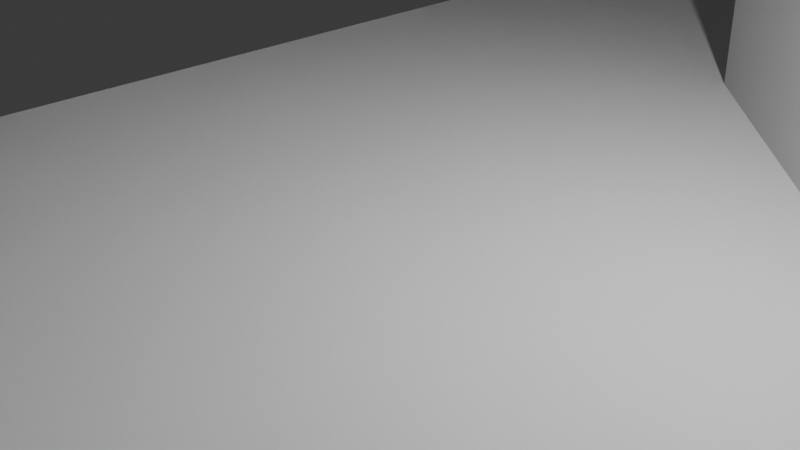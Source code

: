 # Source: A_Woman_Scorned_mesh.blend  (saved by Blender 5.1.30; exported with 4.5.12 LTS)
import bpy
from mathutils import Matrix  # noqa: F401  (used for matrix-valued properties, if any)

bpy.ops.wm.read_factory_settings(use_empty=True)
scene = bpy.context.scene
scene.name = 'Scene'

# ---- collections
col_collection = bpy.data.collections.new('Collection'); scene.collection.children.link(col_collection)

# ---- world
world_world = bpy.data.worlds.new('World'); scene.world = world_world
world_world.use_nodes = True; world_world.node_tree.nodes.clear()
_N = world_world.node_tree.nodes; _L = world_world.node_tree.links
n0 = _N.new('ShaderNodeOutputWorld'); n0.name = 'World Output'; n0.location = (200, 100)
n1 = _N.new('ShaderNodeBackground'); n1.name = 'Background'; n1.location = (-200, 100)
n1.inputs[0].default_value = (0.05088, 0.05088, 0.05088, 1.0)
_L.new(n1.outputs[0], n0.inputs[0])
n0.is_active_output = True
world_world.color = (0.05088, 0.05088, 0.05088)
world_world.sun_shadow_jitter_overblur = 0.0

# ---- cameras
cam_camera = bpy.data.cameras.new('Camera')
cam_camera.clip_end = 100.0
cam_camera.ortho_scale = 7.314

# ---- lights
light_light = bpy.data.lights.new('Light', 'POINT')
light_light.energy = 1000.0
light_light.shadow_soft_size = 0.1

# ---- meshes
me_circle = bpy.data.meshes.new('Circle')
me_circle.from_pydata([(0.0, 1.0, 0.0), (-0.1951, 0.9808, 0.0), (-0.3827, 0.9239, 0.0), (-0.5556, 0.8315, 0.0), (-0.7071, 0.7071, 0.0), (-0.8315, 0.5556, 0.0), (-0.9239, 0.3827, 0.0), (-0.9808, 0.1951, 0.0), (-1.0, 0.0, 0.0), (-0.9808, -0.1951, 0.0), (-0.9239, -0.3827, 0.0), (-0.8315, -0.5556, 0.0), (-0.7071, -0.7071, 0.0), (-0.5556, -0.8315, 0.0), (-0.3827, -0.9239, 0.0), (-0.1951, -0.9808, 0.0), (0.0, -1.0, 0.0), (0.1951, -0.9808, 0.0), (0.3827, -0.9239, 0.0), (0.5556, -0.8315, 0.0), (0.7071, -0.7071, 0.0), (0.8315, -0.5556, 0.0), (0.9239, -0.3827, 0.0), (0.9808, -0.1951, 0.0), (1.0, 0.0, 0.0), (0.9808, 0.1951, 0.0), (0.9239, 0.3827, 0.0), (0.8315, 0.5556, 0.0), (0.7071, 0.7071, 0.0), (0.5556, 0.8315, 0.0), (0.3827, 0.9239, 0.0), (0.1951, 0.9808, 0.0)], [(1, 0), (2, 1), (3, 2), (4, 3), (5, 4), (6, 5), (7, 6), (8, 7), (9, 8), (10, 9), (11, 10), (12, 11), (13, 12), (14, 13), (15, 14), (16, 15), (17, 16), (18, 17), (19, 18), (20, 19), (21, 20), (22, 21), (23, 22), (24, 23), (25, 24), (26, 25), (27, 26), (28, 27), (29, 28), (30, 29), (31, 30), (0, 31)], [])
_uv = me_circle.uv_layers.new(name='UVMap')
_uv.uv.foreach_set('vector', [])
me_circle.update()
me_plane_001 = bpy.data.meshes.new('Plane.001')
me_plane_001.from_pydata([(-0.3333, -1.0, 0.0), (-0.3333, 1.0, 0.0), (-1.0, -0.3333, 0.0), (-0.3333, 1.667, 0.0), (0.3333, 2.333, 0.0), (-0.3333, 4.333, 0.0), (-1.0, 3.667, 0.0), (1.667, 2.333, 0.0), (3.0, 3.667, 0.0), (2.333, 3.0, 0.0), (3.667, 4.333, 0.0), (2.333, -0.3333, 0.0), (2.333, 0.3333, 0.0), (4.333, 3.667, 0.0), (3.0, 1.0, 0.0), (3.0, 0.3333, 0.0), (3.667, -1.0, 0.0), (4.333, -0.3333, 0.0), (5.667, 1.0, 0.0), (5.0, -1.0, 0.0), (4.333, -1.667, 0.0), (5.667, -1.667, 0.0), (6.333, -1.0, 0.0), (6.333, 0.3333, 0.0), (2.333, 3.0, 6.0), (-0.7778, 1.667, 0.0), (0.7778, -1.0, 0.0), (0.7778, 0.3333, 0.0), (0.5556, 0.3333, 0.0), (0.5556, 2.333, 0.0), (0.5556, 4.333, 0.0), (1.444, 3.667, 0.0), (1.222, 3.667, 0.0), (1.444, 2.333, 0.0), (1.222, -0.3333, 0.0), (1.889, 3.0, 0.0), (3.0, 3.667, 6.0), (3.222, 3.667, 6.0), (2.111, 4.333, 0.0), (3.222, 1.444, 0.0), (3.222, 3.667, 0.0), (4.556, 0.3333, 0.0), (4.556, 1.0, 0.0), (4.556, -0.3333, 0.0), (5.222, -1.0, 0.0), (5.222, 0.3333, 0.0), (1.0, -0.7778, 0.0), (1.0, -0.5556, 0.0), (0.3333, 0.1111, 0.0), (0.5556, 0.1111, 0.0), (0.3333, 0.7778, 0.0), (-1.0, 0.5556, 0.0), (-0.7778, 0.7778, 0.0), (0.5556, 0.7778, 0.0), (0.7778, 0.5556, 0.0), (1.444, 0.5556, 0.0), (0.7778, 1.444, 0.0), (0.7778, 1.222, 0.0), (0.5556, 1.222, 0.0), (1.222, 1.222, 0.0), (1.222, 1.444, 0.0), (1.444, 1.222, 0.0), (-1.0, 1.889, 0.0), (1.667, 2.111, 0.0), (3.667, 1.889, 0.0), (2.333, 1.889, 0.0), (2.333, 2.111, 0.0), (1.889, 1.889, 0.0), (1.889, 2.111, 0.0), (2.556, 2.111, 0.0), (3.222, 1.889, 0.0), (0.3333, 2.556, 0.0), (-0.3333, 2.556, 0.0), (1.667, 2.556, 0.0), (1.667, 2.778, 0.0), (2.333, 2.556, 0.0), (1.444, 2.333, 6.0), (1.444, 2.556, 0.0), (1.889, 2.778, 0.0), (2.556, 2.556, 0.0), (3.222, 2.778, 0.0), (3.444, 2.778, 0.0), (0.3333, 3.444, 0.0), (0.3333, 3.222, 0.0), (-0.3333, 3.444, 0.0), (3.0, 3.222, 0.0), (1.667, 2.333, 6.0), (1.667, 2.111, 6.0), (0.5556, 3.222, 0.0), (3.222, 3.222, 0.0), (3.222, 3.444, 0.0), (3.444, 3.444, 0.0), (1.0, 3.889, 0.0), (1.0, 4.111, 0.0), (-0.7778, 4.111, 0.0), (1.667, 4.111, 0.0), (1.667, 3.889, 0.0), (4.333, 1.222, 0.0), (3.667, 1.444, 0.0), (4.333, 0.1111, 0.0), (4.556, 0.1111, 0.0), (5.222, 0.1111, 0.0), (5.444, 0.1111, 0.0), (5.0, -0.7778, 0.0), (4.556, -0.7778, 0.0), (5.222, -0.7778, 0.0), (5.444, -0.7778, 0.0), (6.542, 5.188, 0.0), (3.889, 3.889, 0.0), (4.111, -1.222, 0.0), (5.889, 0.5556, 0.0), (6.111, 0.5556, 0.0), (-1.612, 5.188, 0.0), (6.542, -2.965, 0.0), (-1.612, -2.965, 0.0), (0.3333, 0.1111, 6.0), (0.5556, 0.3333, 6.0), (0.7778, 0.3333, 6.0), (0.7778, 1.222, 6.0), (0.5556, 1.222, 6.0), (0.5556, 0.1111, 6.0), (0.5556, 0.7778, 6.0), (0.3333, 0.7778, 6.0), (0.7778, 0.5556, 6.0), (1.444, 0.5556, 6.0), (0.7778, 1.444, 6.0), (1.222, 1.222, 6.0), (1.222, 1.444, 6.0), (1.444, 1.222, 6.0), (2.333, 2.111, 6.0), (1.889, 3.0, 6.0), (1.889, 2.778, 6.0), (1.889, 2.111, 6.0), (2.556, 2.111, 6.0), (2.333, 1.889, 6.0), (1.889, 1.889, 6.0), (1.667, 2.556, 6.0), (1.667, 2.778, 6.0), (2.333, 2.556, 6.0), (1.444, 2.556, 6.0), (2.556, 2.556, 6.0), (3.222, 2.778, 6.0), (3.444, 2.778, 6.0), (3.222, 3.444, 6.0), (3.667, 1.889, 6.0), (3.222, 1.889, 6.0), (3.0, 3.222, 6.0), (3.222, 3.222, 6.0), (3.444, 3.444, 6.0), (5.222, 0.3333, 6.0), (4.556, 0.3333, 6.0), (4.333, -0.3333, 6.0), (4.556, -0.3333, 6.0), (4.556, 0.1111, 6.0), (5.0, -1.0, 6.0), (5.222, -1.0, 6.0), (5.222, 0.1111, 6.0), (4.333, 0.1111, 6.0), (5.444, 0.1111, 6.0), (5.0, -0.7778, 6.0), (4.556, -0.7778, 6.0), (5.222, -0.7778, 6.0), (5.444, -0.7778, 6.0), (0.5556, 2.333, 6.0), (0.5556, 3.222, 6.0), (-0.3333, 3.444, 6.0), (0.3333, 3.222, 6.0), (0.3333, 2.333, 6.0), (0.3333, 3.444, 6.0), (-0.3333, 2.556, 6.0), (0.3333, 2.556, 6.0), (-0.3333, -1.0, 7.748), (-0.3333, 1.0, 7.748), (-1.0, -0.3333, 7.748), (-0.3333, 1.667, 7.748), (-0.3333, 4.333, 7.748), (-1.0, 3.667, 7.748), (3.667, 4.333, 7.748), (2.333, -0.3333, 7.748), (2.333, 0.3333, 7.748), (4.333, 3.667, 7.748), (3.0, 1.0, 7.748), (3.0, 0.3333, 7.748), (3.667, -1.0, 7.748), (5.667, 1.0, 7.748), (4.333, -1.667, 7.748), (5.667, -1.667, 7.748), (6.333, -1.0, 7.748), (6.333, 0.3333, 7.748), (-0.7778, 1.667, 7.748), (0.7778, -1.0, 7.748), (0.5556, 4.333, 7.748), (1.444, 3.667, 7.748), (1.222, 3.667, 7.748), (1.222, -0.3333, 7.748), (2.111, 4.333, 7.748), (3.222, 1.444, 7.748), (4.556, 1.0, 7.748), (1.0, -0.7778, 7.748), (1.0, -0.5556, 7.748), (-1.0, 0.5556, 7.748), (-0.7778, 0.7778, 7.748), (-1.0, 1.889, 7.748), (1.0, 3.889, 7.748), (1.0, 4.111, 7.748), (-0.7778, 4.111, 7.748), (1.667, 4.111, 7.748), (1.667, 3.889, 7.748), (4.333, 1.222, 7.748), (3.667, 1.444, 7.748), (3.889, 3.889, 7.748), (4.111, -1.222, 7.748), (5.889, 0.5556, 7.748), (6.111, 0.5556, 7.748)], [], [(59, 60, 127, 126), (85, 89, 147, 146), (79, 75, 138, 140), (74, 73, 136, 137), (33, 7, 86, 76), (90, 40, 37, 143), (103, 19, 154, 159), (28, 27, 117, 116), (61, 59, 126, 128), (49, 28, 116, 120), (48, 49, 120, 115), (124, 123, 54, 55), (60, 56, 125, 127), (56, 57, 118, 125), (27, 54, 123, 117), (53, 50, 122, 121), (122, 50, 48, 115), (66, 69, 133, 129), (35, 78, 131, 130), (78, 74, 137, 131), (24, 9, 35, 130), (75, 9, 24, 138), (65, 66, 129, 134), (7, 63, 87, 86), (68, 67, 135, 132), (44, 105, 161, 155), (19, 44, 155, 154), (102, 101, 156, 158), (41, 100, 153, 150), (152, 43, 104, 160), (101, 45, 149, 156), (17, 43, 152, 151), (105, 106, 162, 161), (100, 99, 157, 153), (159, 160, 104, 103), (151, 157, 99, 17), (162, 106, 102, 158), (91, 90, 143, 148), (57, 58, 119, 118), (128, 124, 55, 61), (58, 53, 121, 119), (73, 77, 139, 136), (77, 33, 76, 139), (63, 68, 132, 87), (140, 133, 69, 79), (80, 141, 147, 89), (70, 145, 144, 64), (8, 85, 146, 36), (80, 81, 142, 141), (91, 148, 142, 81), (40, 8, 36, 37), (196, 145, 70, 39), (88, 83, 166, 164), (83, 82, 168, 166), (82, 84, 165, 168), (164, 163, 29, 88), (71, 4, 167, 170), (170, 169, 72, 71), (165, 84, 72, 169), (4, 29, 163, 167), (114, 113, 107, 112), (6, 94, 205, 176), (187, 22, 21, 186), (31, 96, 207, 192), (179, 12, 11, 178), (22, 187, 188, 23), (92, 32, 193, 203), (51, 52, 201, 200), (46, 26, 190, 198), (52, 1, 172, 201), (47, 46, 198, 199), (96, 95, 206, 207), (34, 47, 199, 194), (190, 26, 0, 171), (181, 14, 15, 182), (25, 62, 202, 189), (179, 182, 15, 12), (39, 14, 181, 196), (97, 42, 197, 208), (93, 92, 203, 204), (175, 5, 30, 191), (108, 13, 180, 210), (10, 108, 210, 177), (94, 5, 175, 205), (194, 178, 11, 34), (20, 109, 211, 185), (109, 16, 183, 211), (95, 38, 195, 206), (110, 111, 213, 212), (172, 1, 3, 174), (0, 2, 173, 171), (111, 23, 188, 213), (30, 93, 204, 191), (18, 110, 212, 184), (176, 202, 62, 6), (197, 42, 18, 184), (32, 31, 192, 193), (38, 10, 177, 195), (97, 208, 180, 13), (3, 25, 189, 174), (186, 21, 20, 185), (98, 209, 183, 16), (51, 200, 173, 2), (144, 209, 98, 64), (134, 135, 67, 65), (150, 149, 45, 41)])
me_plane_001.polygons.foreach_set('material_index', [1, 1, 1, 1, 1, 1, 1, 1, 1, 1, 1, 1, 1, 1, 1, 1, 1, 1, 1, 1, 1, 1, 1, 1, 1, 1, 1, 1, 1, 1, 1, 1, 1, 1, 1, 1, 1, 1, 1, 1, 1, 1, 1, 1, 1, 1, 1, 1, 1, 1, 1, 1, 0, 0, 0, 0, 0, 0, 0, 0, 0, 0, 0, 0, 0, 0, 0, 0, 0, 0, 0, 0, 0, 0, 0, 0, 0, 0, 0, 0, 0, 0, 0, 0, 0, 4, 4, 0, 0, 0, 0, 0, 0, 0, 0, 0, 0, 0, 0, 0, 0, 1, 0, 1, 1, 1])
_uv = me_plane_001.uv_layers.new(name='UVMap')
_uv.uv.foreach_set('vector', [0.2113, -0.3765, 0.7887, -0.3765, 0.7887, 0.2078, 0.2113, 0.2078, 1.655, -0.3765, 2.232, -0.3765, 2.232, 0.2078, 1.655, 0.2078, 0.5, -0.3765, -0.07746, -0.3765, -0.07746, 0.2078, 0.5, 0.2078, 4.253, -0.3765, 3.676, -0.3765, 3.676, 0.2078, 4.253, 0.2078, -2.387, -0.3765, -1.81, -0.3765, -1.81, 0.2078, -2.387, 0.2078, 5.986, -0.3765, 6.563, -0.3765, 6.563, 0.2078, 5.986, 0.2078, -4.986, -0.3765, -5.563, -0.3765, -5.563, 0.2078, -4.986, 0.2078, -4.697, -0.3765, -4.12, -0.3765, -4.12, 0.2078, -4.697, 0.2078, -2.387, -0.3765, -2.965, -0.3765, -2.965, 0.2078, -2.387, 0.2078, -2.676, -0.3765, -2.099, -0.3765, -2.099, 0.2078, -2.676, 0.2078, -5.275, -0.3765, -4.697, -0.3765, -4.697, 0.2078, -5.275, 0.2078, -1.521, 0.2078, -1.521, 0.2078, -1.521, -0.3765, -1.521, -0.3765, 0.7887, -0.3765, 0.7887, -0.3765, 0.7887, 0.2078, 0.7887, 0.2078, 0.7887, -0.3765, 0.2113, -0.3765, 0.2113, 0.2078, 0.7887, 0.2078, -2.099, -0.3765, -1.521, -0.3765, -1.521, 0.2078, -2.099, 0.2078, -4.697, -0.3765, -5.275, -0.3765, -5.275, 0.2078, -4.697, 0.2078, -5.275, 0.2078, -5.275, -0.3765, -5.275, -0.3765, -5.275, 0.2078, -0.07746, -0.3765, 0.5, -0.3765, 0.5, 0.2078, -0.07746, 0.2078, 4.831, -0.3765, 4.253, -0.3765, 4.253, 0.2078, 4.831, 0.2078, -1.232, -0.3765, -1.81, -0.3765, -1.81, 0.2078, -1.232, 0.2078, -0.07746, 0.2078, -0.07746, -0.3765, 4.831, -0.3765, 4.831, 0.2078, -0.07746, -0.3765, -0.07746, -0.3765, -0.07746, 0.2078, -0.07746, 0.2078, 1.944, -0.3765, 2.521, -0.3765, 2.521, 0.2078, 1.944, 0.2078, 3.099, -0.3765, 2.521, -0.3765, 2.521, 0.2078, 3.099, 0.2078, 2.521, -0.3765, 1.944, -0.3765, 1.944, 0.2078, 2.521, 0.2078, -5.563, -0.3765, -4.986, -0.3765, -4.986, 0.2078, -5.563, 0.2078, 6.852, -0.3765, 7.43, -0.3765, 7.43, 0.2078, 6.852, 0.2078, 8.007, -0.3765, 7.43, -0.3765, 7.43, 0.2078, 8.007, 0.2078, -2.099, -0.3765, -2.676, -0.3765, -2.676, 0.2078, -2.099, 0.2078, 5.697, 0.2078, 5.697, -0.3765, 5.697, -0.3765, 5.697, 0.2078, -2.676, -0.3765, -2.099, -0.3765, -2.099, 0.2078, -2.676, 0.2078, 5.12, -0.3765, 5.697, -0.3765, 5.697, 0.2078, 5.12, 0.2078, 7.43, -0.3765, 8.007, -0.3765, 8.007, 0.2078, 7.43, 0.2078, 5.697, -0.3765, 5.12, -0.3765, 5.12, 0.2078, 5.697, 0.2078, -4.986, 0.2078, 5.697, 0.2078, 5.697, -0.3765, -4.986, -0.3765, 5.12, 0.2078, 5.12, 0.2078, 5.12, -0.3765, 5.12, -0.3765, 8.007, 0.2078, 8.007, -0.3765, 8.007, -0.3765, 8.007, 0.2078, 2.81, -0.3765, 2.232, -0.3765, 2.232, 0.2078, 2.81, 0.2078, -4.12, -0.3765, -4.697, -0.3765, -4.697, 0.2078, -4.12, 0.2078, -2.387, 0.2078, -1.521, 0.2078, -1.521, -0.3765, -2.387, -0.3765, -4.697, -0.3765, -4.697, -0.3765, -4.697, 0.2078, -4.697, 0.2078, -1.81, -0.3765, -2.387, -0.3765, -2.387, 0.2078, -1.81, 0.2078, 3.676, -0.3765, 3.099, -0.3765, 3.099, 0.2078, 3.676, 0.2078, -1.81, -0.3765, -1.232, -0.3765, -1.232, 0.2078, -1.81, 0.2078, 0.5, 0.2078, 0.5, 0.2078, 0.5, -0.3765, 0.5, -0.3765, 2.232, -0.3765, 2.232, 0.2078, 2.232, 0.2078, 2.232, -0.3765, 2.232, -0.3765, 2.232, 0.2078, 3.387, 0.2078, 3.387, -0.3765, 1.655, -0.3765, 1.655, -0.3765, 1.655, 0.2078, 1.655, 0.2078, 2.232, -0.3765, 2.81, -0.3765, 2.81, 0.2078, 2.232, 0.2078, 2.81, -0.3765, 2.81, 0.2078, 2.81, 0.2078, 2.81, -0.3765, 2.232, -0.3765, 1.655, -0.3765, 1.655, 0.2078, 2.232, 0.2078, 0.9545, 0.5909, 2.232, 0.2078, 2.232, -0.3765, 0.9545, 0.5909, -1.227, 2.045, -1.409, 2.045, -1.409, 2.045, -1.227, 2.045, -1.409, 2.045, -1.409, 2.227, -1.409, 2.227, -1.409, 2.045, -1.409, 2.227, -1.955, 2.227, -1.955, 2.227, -1.409, 2.227, -1.227, 2.045, -1.227, 1.318, -1.227, 1.318, -1.227, 2.045, -1.409, 1.5, -1.409, 1.318, -1.409, 1.318, -1.409, 1.5, -1.409, 1.5, -1.955, 1.5, -1.955, 1.5, -1.409, 1.5, -1.955, 2.227, -1.955, 2.227, -1.955, 1.5, -1.955, 1.5, -1.409, 1.318, -1.227, 1.318, -1.227, 1.318, -1.409, 1.318, 0.0, 0.0, 1.0, 0.0, 1.0, 1.0, 0.0, 1.0, -2.5, 2.409, -2.318, 2.773, -2.318, 2.773, -2.5, 2.409, 3.5, -1.409, 3.5, -1.409, 2.955, -1.955, 2.955, -1.955, -0.5, 2.409, -0.3182, 2.591, -0.3182, 2.591, -0.5, 2.409, 0.2273, -0.3182, 0.2273, -0.3182, 0.2273, -0.8636, 0.2273, -0.8636, 3.5, -1.409, 3.5, -1.409, 3.5, -0.3182, 3.5, -0.3182, -0.8636, 2.591, -0.6818, 2.409, -0.6818, 2.409, -0.8636, 2.591, -2.5, -0.1364, -2.318, 0.04545, -2.318, 0.04545, -2.5, -0.1364, -0.8636, -1.227, -1.045, -1.409, -1.045, -1.409, -0.8636, -1.227, -2.318, 0.04545, -1.955, 0.2273, -1.955, 0.2273, -2.318, 0.04545, -0.8636, -1.045, -0.8636, -1.227, -0.8636, -1.227, -0.8636, -1.045, -0.3182, 2.591, -0.3182, 2.773, -0.3182, 2.773, -0.3182, 2.591, -0.6818, -0.8636, -0.8636, -1.045, -0.8636, -1.045, -0.6818, -0.8636, -1.045, -1.409, -1.045, -1.409, -1.955, -1.409, -1.955, -1.409, 0.7727, 0.2273, 0.7727, 0.2273, 0.7727, -0.3182, 0.7727, -0.3182, -2.318, 0.7727, -2.5, 0.9545, -2.5, 0.9545, -2.318, 0.7727, 0.2273, -0.3182, 0.7727, -0.3182, 0.7727, -0.3182, 0.2273, -0.3182, 0.9545, 0.5909, 0.7727, 0.2273, 0.7727, 0.2273, 0.9545, 0.5909, 1.864, 0.4091, 2.045, 0.2273, 2.045, 0.2273, 1.864, 0.4091, -0.8636, 2.773, -0.8636, 2.591, -0.8636, 2.591, -0.8636, 2.773, -1.955, 2.955, -1.955, 2.955, -1.227, 2.955, -1.227, 2.955, 1.5, 2.591, 1.864, 2.409, 1.864, 2.409, 1.5, 2.591, 1.318, 2.955, 1.5, 2.591, 1.5, 2.591, 1.318, 2.955, -2.318, 2.773, -1.955, 2.955, -1.955, 2.955, -2.318, 2.773, -0.6818, -0.8636, 0.2273, -0.8636, 0.2273, -0.8636, -0.6818, -0.8636, 1.152, -2.5, 0.8913, -1.978, 0.8913, -1.978, 1.152, -2.5, 0.8913, -1.978, 0.3696, -1.717, 0.3696, -1.717, 0.8913, -1.978, -0.3182, 2.773, 0.04545, 2.955, 0.04545, 2.955, -0.3182, 2.773, 3.136, -0.1364, 3.318, -0.1364, 3.318, -0.1364, 3.136, -0.1364, -1.955, 0.2273, -1.955, 0.2273, -1.955, 0.7727, -1.955, 0.7727, -1.955, -1.409, -2.5, -0.8636, -2.5, -0.8636, -1.955, -1.409, 3.318, -0.1364, 3.5, -0.3182, 3.5, -0.3182, 3.318, -0.1364, -1.227, 2.955, -0.8636, 2.773, -0.8636, 2.773, -1.227, 2.955, 2.955, 0.2273, 3.136, -0.1364, 3.136, -0.1364, 2.955, 0.2273, -2.5, 2.409, -2.5, 0.9545, -2.5, 0.9545, -2.5, 2.409, 2.045, 0.2273, 2.045, 0.2273, 2.955, 0.2273, 2.955, 0.2273, -0.6818, 2.409, -0.5, 2.409, -0.5, 2.409, -0.6818, 2.409, 0.04545, 2.955, 1.318, 2.955, 1.318, 2.955, 0.04545, 2.955, 1.864, 0.4091, 1.864, 0.4091, 1.864, 2.409, 1.864, 2.409, -1.955, 0.7727, -2.318, 0.7727, -2.318, 0.7727, -1.955, 0.7727, 2.955, -1.955, 2.955, -1.955, 1.152, -2.5, 1.152, -2.5, 3.387, -0.3765, 3.387, -0.3765, 0.3696, -1.717, 0.3696, -1.717, -2.5, -0.1364, -2.5, -0.1364, -2.5, -0.8636, -2.5, -0.8636, 3.387, 0.2078, 3.387, -0.3765, 3.387, -0.3765, 3.387, -0.3765, 1.944, 0.2078, 1.944, 0.2078, 1.944, -0.3765, 1.944, -0.3765, -2.099, 0.2078, -2.099, 0.2078, -2.099, -0.3765, -2.099, -0.3765])
me_plane_001.materials.append(None)
me_plane_001.materials.append(None)
me_plane_001.materials.append(None)
me_plane_001.materials.append(None)
me_plane_001.materials.append(None)
me_plane_001.update()

# ---- objects
ob_light = bpy.data.objects.new('Light', light_light)
ob_camera = bpy.data.objects.new('Camera', cam_camera)
ob_circle = bpy.data.objects.new('Circle', me_circle)
ob_plane_001 = bpy.data.objects.new('Plane.001', me_plane_001)

# ---- transforms, parenting, visibility, modifiers, constraints
ob_light.location = (4.076, 1.005, 5.904)
ob_light.rotation_euler = (0.6503, 0.05522, 1.866)
ob_light.lock_rotations_4d = False
ob_light.empty_display_type = 'ARROWS'
ob_light.color = (0.0, 0.0, 0.0, 0.0)
ob_light.lineart.crease_threshold = 0.0
ob_camera.location = (7.359, -6.926, 4.958)
ob_camera.rotation_euler = (1.109, 0.0, 0.8149)
ob_camera.lock_rotations_4d = False
ob_camera.empty_display_type = 'ARROWS'
ob_camera.color = (0.0, 0.0, 0.0, 0.0)
ob_camera.display_type = 'WIRE'
ob_camera.lineart.crease_threshold = 0.0
ob_circle.location = (0.0, 49.55, -6.096)
ob_plane_001.location = (9.0, 9.0, 0.0)
ob_plane_001.scale = (9.0, 9.0, 1.0)

# ---- collection membership
col_collection.objects.link(ob_light)
col_collection.objects.link(ob_camera)
col_collection.objects.link(ob_circle)
col_collection.objects.link(ob_plane_001)

# ---- scene / render settings (as saved in the file)
scene.camera = ob_camera
scene.frame_start = 1; scene.frame_end = 250; scene.frame_set(1)
scene.render.engine = 'BLENDER_EEVEE_NEXT'
scene.render.bake_bias = 0.0
scene.render.bake_samples = 0
scene.cycles.sampling_pattern = 'TABULATED_SOBOL'
scene.eevee.use_volume_custom_range = False
bpy.context.view_layer.update()
